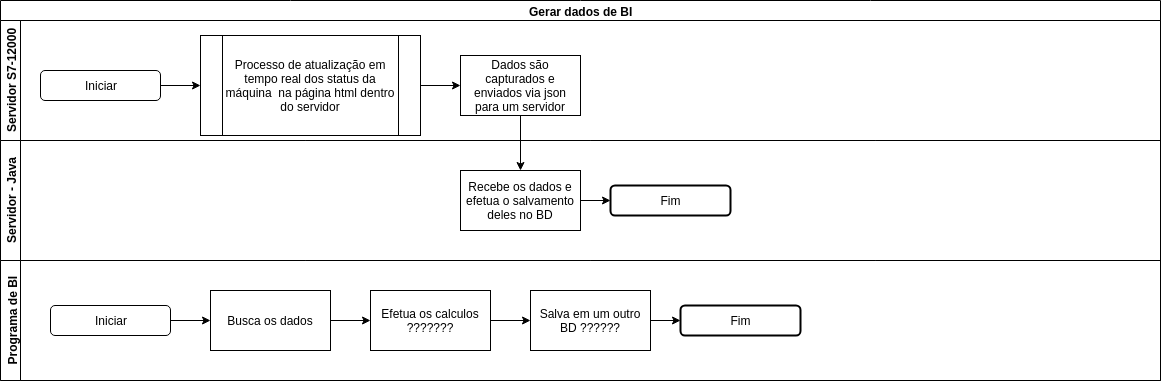

The diagram above was exported from draw.io. Its source (the exported page's mxGraphModel, read from the mxfile embedded in the PNG):
<mxGraphModel dx="2034" dy="822" grid="1" gridSize="10" guides="1" tooltips="1" connect="1" arrows="1" fold="1" page="1" pageScale="1" pageWidth="1169" pageHeight="827" math="0" shadow="0">
  <root>
    <mxCell id="hIS7N1T1UHMbEsDRibT1-0" />
    <mxCell id="hIS7N1T1UHMbEsDRibT1-1" parent="hIS7N1T1UHMbEsDRibT1-0" />
    <mxCell id="hIS7N1T1UHMbEsDRibT1-22" value="Gerar dados de BI" style="swimlane;html=1;childLayout=stackLayout;resizeParent=1;resizeParentMax=0;horizontal=1;startSize=20;horizontalStack=0;" vertex="1" parent="hIS7N1T1UHMbEsDRibT1-1">
      <mxGeometry width="1160" height="380" as="geometry" />
    </mxCell>
    <mxCell id="hIS7N1T1UHMbEsDRibT1-23" value="Servidor S7-12000&lt;br&gt;" style="swimlane;html=1;startSize=20;horizontal=0;" vertex="1" parent="hIS7N1T1UHMbEsDRibT1-22">
      <mxGeometry y="20" width="1160" height="120" as="geometry" />
    </mxCell>
    <mxCell id="hIS7N1T1UHMbEsDRibT1-28" style="edgeStyle=orthogonalEdgeStyle;rounded=0;orthogonalLoop=1;jettySize=auto;html=1;" edge="1" parent="hIS7N1T1UHMbEsDRibT1-23" source="hIS7N1T1UHMbEsDRibT1-26" target="hIS7N1T1UHMbEsDRibT1-27">
      <mxGeometry relative="1" as="geometry" />
    </mxCell>
    <mxCell id="hIS7N1T1UHMbEsDRibT1-26" value="Iniciar" style="rounded=1;whiteSpace=wrap;html=1;" vertex="1" parent="hIS7N1T1UHMbEsDRibT1-23">
      <mxGeometry x="40" y="50" width="120" height="30" as="geometry" />
    </mxCell>
    <mxCell id="hIS7N1T1UHMbEsDRibT1-30" style="edgeStyle=orthogonalEdgeStyle;rounded=0;orthogonalLoop=1;jettySize=auto;html=1;" edge="1" parent="hIS7N1T1UHMbEsDRibT1-23" source="hIS7N1T1UHMbEsDRibT1-27" target="hIS7N1T1UHMbEsDRibT1-29">
      <mxGeometry relative="1" as="geometry" />
    </mxCell>
    <mxCell id="hIS7N1T1UHMbEsDRibT1-27" value="Processo de atualização em tempo real dos status da máquina&amp;nbsp; na página html dentro do servidor" style="shape=process;whiteSpace=wrap;html=1;backgroundOutline=1;" vertex="1" parent="hIS7N1T1UHMbEsDRibT1-23">
      <mxGeometry x="200" y="15" width="220" height="100" as="geometry" />
    </mxCell>
    <mxCell id="hIS7N1T1UHMbEsDRibT1-29" value="Dados são capturados e enviados via json para um servidor" style="rounded=0;whiteSpace=wrap;html=1;" vertex="1" parent="hIS7N1T1UHMbEsDRibT1-23">
      <mxGeometry x="460" y="35" width="120" height="60" as="geometry" />
    </mxCell>
    <mxCell id="hIS7N1T1UHMbEsDRibT1-24" value="Servidor - Java" style="swimlane;html=1;startSize=20;horizontal=0;" vertex="1" parent="hIS7N1T1UHMbEsDRibT1-22">
      <mxGeometry y="140" width="1160" height="120" as="geometry" />
    </mxCell>
    <mxCell id="hIS7N1T1UHMbEsDRibT1-36" style="edgeStyle=orthogonalEdgeStyle;rounded=0;orthogonalLoop=1;jettySize=auto;html=1;" edge="1" parent="hIS7N1T1UHMbEsDRibT1-24" source="hIS7N1T1UHMbEsDRibT1-31" target="hIS7N1T1UHMbEsDRibT1-35">
      <mxGeometry relative="1" as="geometry" />
    </mxCell>
    <mxCell id="hIS7N1T1UHMbEsDRibT1-31" value="Recebe os dados e efetua o salvamento deles no BD" style="rounded=0;whiteSpace=wrap;html=1;" vertex="1" parent="hIS7N1T1UHMbEsDRibT1-24">
      <mxGeometry x="460" y="30" width="120" height="60" as="geometry" />
    </mxCell>
    <mxCell id="hIS7N1T1UHMbEsDRibT1-35" value="Fim" style="rounded=1;whiteSpace=wrap;html=1;strokeWidth=2;" vertex="1" parent="hIS7N1T1UHMbEsDRibT1-24">
      <mxGeometry x="610" y="45" width="120" height="30" as="geometry" />
    </mxCell>
    <mxCell id="hIS7N1T1UHMbEsDRibT1-25" value="Programa de BI" style="swimlane;html=1;startSize=20;horizontal=0;" vertex="1" parent="hIS7N1T1UHMbEsDRibT1-22">
      <mxGeometry y="260" width="1160" height="120" as="geometry" />
    </mxCell>
    <mxCell id="hIS7N1T1UHMbEsDRibT1-40" style="edgeStyle=orthogonalEdgeStyle;rounded=0;orthogonalLoop=1;jettySize=auto;html=1;" edge="1" parent="hIS7N1T1UHMbEsDRibT1-25" source="hIS7N1T1UHMbEsDRibT1-38" target="hIS7N1T1UHMbEsDRibT1-39">
      <mxGeometry relative="1" as="geometry" />
    </mxCell>
    <mxCell id="hIS7N1T1UHMbEsDRibT1-38" value="Iniciar" style="rounded=1;whiteSpace=wrap;html=1;" vertex="1" parent="hIS7N1T1UHMbEsDRibT1-25">
      <mxGeometry x="50" y="45" width="120" height="30" as="geometry" />
    </mxCell>
    <mxCell id="hIS7N1T1UHMbEsDRibT1-42" style="edgeStyle=orthogonalEdgeStyle;rounded=0;orthogonalLoop=1;jettySize=auto;html=1;" edge="1" parent="hIS7N1T1UHMbEsDRibT1-25" source="hIS7N1T1UHMbEsDRibT1-39" target="hIS7N1T1UHMbEsDRibT1-41">
      <mxGeometry relative="1" as="geometry" />
    </mxCell>
    <mxCell id="hIS7N1T1UHMbEsDRibT1-39" value="Busca os dados" style="rounded=0;whiteSpace=wrap;html=1;strokeWidth=1;" vertex="1" parent="hIS7N1T1UHMbEsDRibT1-25">
      <mxGeometry x="210" y="30" width="120" height="60" as="geometry" />
    </mxCell>
    <mxCell id="hIS7N1T1UHMbEsDRibT1-44" style="edgeStyle=orthogonalEdgeStyle;rounded=0;orthogonalLoop=1;jettySize=auto;html=1;" edge="1" parent="hIS7N1T1UHMbEsDRibT1-25" source="hIS7N1T1UHMbEsDRibT1-41" target="hIS7N1T1UHMbEsDRibT1-43">
      <mxGeometry relative="1" as="geometry" />
    </mxCell>
    <mxCell id="hIS7N1T1UHMbEsDRibT1-41" value="Efetua os calculos ???????" style="rounded=0;whiteSpace=wrap;html=1;strokeWidth=1;" vertex="1" parent="hIS7N1T1UHMbEsDRibT1-25">
      <mxGeometry x="370" y="30" width="120" height="60" as="geometry" />
    </mxCell>
    <mxCell id="hIS7N1T1UHMbEsDRibT1-48" style="edgeStyle=orthogonalEdgeStyle;rounded=0;orthogonalLoop=1;jettySize=auto;html=1;" edge="1" parent="hIS7N1T1UHMbEsDRibT1-25" source="hIS7N1T1UHMbEsDRibT1-43" target="hIS7N1T1UHMbEsDRibT1-47">
      <mxGeometry relative="1" as="geometry" />
    </mxCell>
    <mxCell id="hIS7N1T1UHMbEsDRibT1-43" value="Salva em um outro BD ??????" style="rounded=0;whiteSpace=wrap;html=1;strokeWidth=1;" vertex="1" parent="hIS7N1T1UHMbEsDRibT1-25">
      <mxGeometry x="530" y="30" width="120" height="60" as="geometry" />
    </mxCell>
    <mxCell id="hIS7N1T1UHMbEsDRibT1-47" value="Fim" style="rounded=1;whiteSpace=wrap;html=1;strokeWidth=2;" vertex="1" parent="hIS7N1T1UHMbEsDRibT1-25">
      <mxGeometry x="680" y="45" width="120" height="30" as="geometry" />
    </mxCell>
    <mxCell id="hIS7N1T1UHMbEsDRibT1-32" style="edgeStyle=orthogonalEdgeStyle;rounded=0;orthogonalLoop=1;jettySize=auto;html=1;" edge="1" parent="hIS7N1T1UHMbEsDRibT1-22" source="hIS7N1T1UHMbEsDRibT1-29" target="hIS7N1T1UHMbEsDRibT1-31">
      <mxGeometry relative="1" as="geometry" />
    </mxCell>
  </root>
</mxGraphModel>